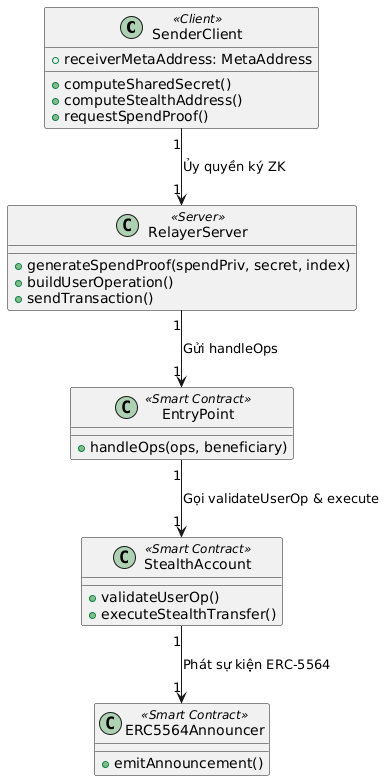

The diagram above was rendered by PlantUML. Its source (embedded in the PNG):
@startuml
class SenderClient <<Client>> {
  + receiverMetaAddress: MetaAddress
  + computeSharedSecret()
  + computeStealthAddress()
  + requestSpendProof()
}

class RelayerServer <<Server>> {
  + generateSpendProof(spendPriv, secret, index)
  + buildUserOperation()
  + sendTransaction()
}

class EntryPoint <<Smart Contract>> {
  + handleOps(ops, beneficiary)
}

class StealthAccount <<Smart Contract>> {
  + validateUserOp()
  + executeStealthTransfer()
}

class ERC5564Announcer <<Smart Contract>> {
  + emitAnnouncement()
}

SenderClient "1" --> "1" RelayerServer : Ủy quyền ký ZK
RelayerServer "1" --> "1" EntryPoint : Gửi handleOps
EntryPoint "1" --> "1" StealthAccount : Gọi validateUserOp & execute
StealthAccount "1" --> "1" ERC5564Announcer : Phát sự kiện ERC-5564
@enduml